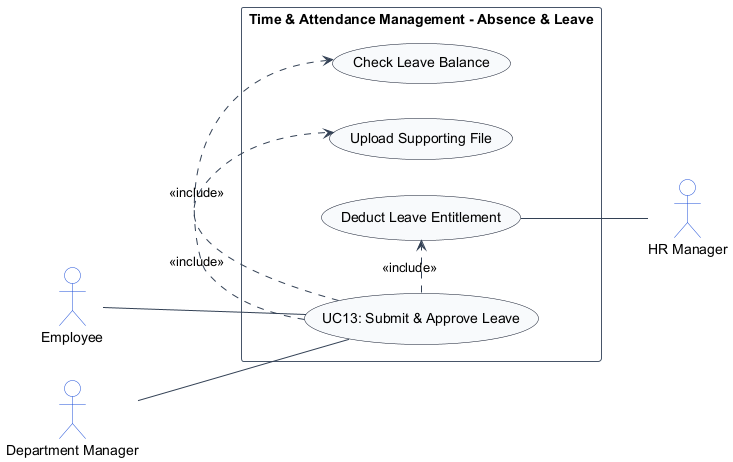

The diagram above was rendered by PlantUML. Its source (embedded in the PNG):
@startuml
left to right direction
skinparam shadowing false
skinparam packageStyle rectangle
skinparam actorStyle stickman

skinparam ArrowColor #334155
skinparam ActorBorderColor #1d4ed8
skinparam ActorBackgroundColor #ffffff
skinparam UsecaseBorderColor #0f172a
skinparam UsecaseBackgroundColor #f8fafc
skinparam RectangleBorderColor #475569
skinparam RectangleBackgroundColor #ffffff

actor "Employee" as Employee
actor "Department Manager" as DepartmentManager
actor "HR Manager" as HRManager

rectangle "Time & Attendance Management - Absence & Leave" {
    usecase "UC13: Submit & Approve Leave" as UC_Main
    usecase "Check Leave Balance" as UC_CheckBal
    usecase "Upload Supporting File" as UC_UploadFile
    usecase "Deduct Leave Entitlement" as UC_DeductLeave

    Employee -- UC_Main
    DepartmentManager -- UC_Main
    UC_Main .> UC_CheckBal : <<include>>
    UC_Main .> UC_UploadFile : <<include>>
    UC_Main .> UC_DeductLeave : <<include>>
    UC_DeductLeave -- HRManager
}
@enduml